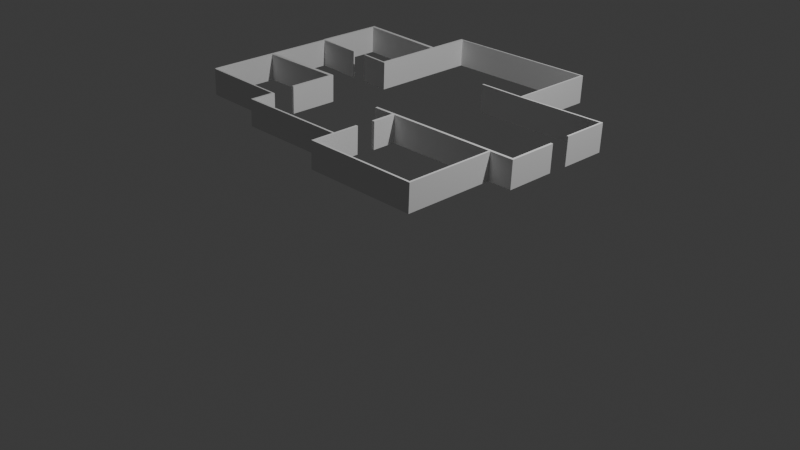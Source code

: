 # Source: building1.blend  (saved by Blender 4.3.34; exported with 4.5.12 LTS)
import bpy
from mathutils import Matrix  # noqa: F401  (used for matrix-valued properties, if any)

bpy.ops.wm.read_factory_settings(use_empty=True)
scene = bpy.context.scene
scene.name = 'Scene'

# ---- collections
col_collection = bpy.data.collections.new('Collection'); scene.collection.children.link(col_collection)

# ---- world
world_world = bpy.data.worlds.new('World'); scene.world = world_world
world_world.use_nodes = True; world_world.node_tree.nodes.clear()
_N = world_world.node_tree.nodes; _L = world_world.node_tree.links
n0 = _N.new('ShaderNodeOutputWorld'); n0.name = 'World Output'; n0.location = (300, 300)
n1 = _N.new('ShaderNodeBackground'); n1.name = 'Background'; n1.location = (10, 300)
n1.inputs[0].default_value = (0.05088, 0.05088, 0.05088, 1.0)
_L.new(n1.outputs[0], n0.inputs[0])
n0.is_active_output = True
world_world.color = (0.05088, 0.05088, 0.05088)
world_world.sun_shadow_jitter_overblur = 0.0

# ---- cameras
cam_camera = bpy.data.cameras.new('Camera')
cam_camera.clip_end = 100.0
cam_camera.ortho_scale = 7.314

# ---- lights
light_light = bpy.data.lights.new('Light', 'POINT')
light_light.energy = 1000.0
light_light.shadow_soft_size = 0.1

# ---- meshes
me_vert_001 = bpy.data.meshes.new('Vert.001')
me_vert_001.from_pydata([(-1.028, 1.966, 0.8531), (-1.027, 0.7439, 0.8569), (-1.027, 0.7439, 0.8569), (-1.027, 0.7439, 0.8569), (-0.9941, 0.7435, 0.8551), (-0.9968, 1.967, 0.8524), (-1.04, 1.965, 0.5515), (-1.039, 0.7431, 0.5553), (-1.006, 0.7427, 0.5535), (-1.009, 1.967, 0.5508), (-0.9967, 1.952, 0.8524), (-1.028, 1.95, 0.8532), (-1.009, 1.951, 0.5508), (-1.04, 1.95, 0.5516), (-0.9942, 0.7631, 0.855), (-1.027, 0.7635, 0.8568), (-1.006, 0.7623, 0.5534), (-1.039, 0.7627, 0.5552), (0.7045, 1.971, 0.8486), (0.6925, 1.97, 0.547), (0.7045, 1.955, 0.8486), (0.6925, 1.954, 0.547), (0.6865, 1.971, 0.8486), (0.6745, 1.97, 0.547), (0.6745, 1.954, 0.5471), (0.6865, 1.955, 0.8487), (0.7047, 0.9941, 0.8531), (0.6927, 0.9933, 0.5515), (0.6748, 0.9932, 0.5515), (0.6868, 0.994, 0.8531), (0.7047, 1.014, 0.853), (0.6927, 1.013, 0.5514), (0.6748, 1.013, 0.5514), (0.6868, 1.014, 0.853), (0.181, 0.9932, 0.5549), (0.193, 0.994, 0.8565), (0.181, 1.013, 0.5548), (0.193, 1.014, 0.8564), (1.687, 0.9941, 0.8612), (1.675, 0.9933, 0.5596), (1.687, 1.014, 0.8611), (1.675, 1.013, 0.5595), (-1.318, 0.7438, 0.8685), (-1.33, 0.743, 0.5669), (-1.318, 0.7634, 0.8684), (-1.33, 0.7626, 0.5668), (-0.9957, 1.479, 0.8535), (-1.027, 1.478, 0.8546), (-1.008, 1.478, 0.5519), (-1.039, 1.477, 0.553), (-0.9958, 1.516, 0.8534), (-1.027, 1.516, 0.8545), (-1.008, 1.516, 0.5518), (-1.039, 1.515, 0.5529), (-2.004, 1.478, 0.8873), (-2.016, 1.477, 0.5857), (-2.004, 1.515, 0.8872), (-2.016, 1.515, 0.5856), (-1.995, 1.477, 0.585), (-1.995, 1.515, 0.5849), (-1.983, 1.515, 0.8865), (-1.983, 1.478, 0.8866), (-2.004, 0.7403, 0.8851), (-2.016, 0.7394, 0.5877), (-1.994, 0.7394, 0.587), (-1.982, 0.7403, 0.8843), (-1.994, 0.755, 0.587), (-2.016, 0.755, 0.5877), (-1.982, 0.7558, 0.8886), (-2.004, 0.7558, 0.8893), (-1.497, 0.7396, 0.5672), (-1.485, 0.7404, 0.8688), (-1.497, 0.7551, 0.5672), (-1.485, 0.7559, 0.8688), (1.667, 0.9941, 0.861), (1.667, 1.014, 0.8609), (1.655, 1.013, 0.5593), (1.655, 0.9933, 0.5594), (1.687, 0.509, 0.8625), (1.675, 0.5081, 0.5609), (1.667, 0.509, 0.8623), (1.655, 0.5081, 0.5607), (-2.003, -0.7322, 0.8824), (-2.015, -0.733, 0.5917), (-1.994, -0.733, 0.591), (-1.982, -0.7322, 0.879), (-2.003, -0.713, 0.8855), (-1.982, -0.713, 0.878), (-2.015, -0.7138, 0.5912), (-1.994, -0.7138, 0.5905), (-1.026, -0.7342, 0.5786), (-1.014, -0.7334, 0.8667), (-1.014, -0.7142, 0.8657), (-1.026, -0.715, 0.5781), (-1.982, 0.001875, 0.8811), (-1.994, 0.001051, 0.5888), (-2.003, 0.001868, 0.8853), (-2.015, 0.001044, 0.5895), (-1.982, 0.03802, 0.8812), (-1.994, 0.03719, 0.5887), (-2.003, 0.03801, 0.8853), (-2.015, 0.03719, 0.5894), (-1.005, 0.001875, 0.8811), (-1.017, 0.001051, 0.5888), (-1.005, 0.03802, 0.8812), (-1.017, 0.03719, 0.5887), (-1.042, 0.03719, 0.5887), (-1.042, 0.001051, 0.5888), (-1.03, 0.001875, 0.8811), (-1.03, 0.03802, 0.8812), (-1.005, -0.4843, 0.8824), (-1.017, -0.4851, 0.5901), (-1.042, -0.4851, 0.5901), (-1.03, -0.4843, 0.8824), (-1.05, -0.7341, 0.5789), (-1.038, -0.7333, 0.867), (-1.038, -0.7141, 0.866), (-1.05, -0.715, 0.5784), (-1.026, -0.7342, 0.5786), (-1.014, -0.7334, 0.8667), (-1.05, -0.7341, 0.5789), (-1.038, -0.7333, 0.867), (-1.026, -0.9866, 0.5793), (-1.014, -0.9858, 0.8674), (-1.05, -0.9866, 0.5796), (-1.038, -0.9858, 0.8677), (-1.038, -0.9653, 0.8676), (-1.014, -0.9654, 0.8673), (-1.026, -0.9662, 0.5793), (-1.05, -0.9662, 0.5796), (0.2, -0.9866, 0.5793), (0.212, -0.9858, 0.8674), (0.212, -0.9654, 0.8673), (0.2, -0.9662, 0.5793), (0.175, -0.9866, 0.5793), (0.187, -0.9858, 0.8674), (0.187, -0.9654, 0.8673), (0.175, -0.9662, 0.5793), (0.212, -0.7031, 0.8673), (0.2, -0.7039, 0.5793), (0.187, -0.7031, 0.8673), (0.175, -0.7039, 0.5793), (0.2, -1.233, 0.5793), (0.212, -1.233, 0.8674), (0.175, -1.233, 0.5793), (0.187, -1.233, 0.8674), (0.2, -1.214, 0.5793), (0.175, -1.214, 0.5793), (0.187, -1.213, 0.8674), (0.212, -1.213, 0.8674), (1.434, -1.233, 0.5793), (1.446, -1.233, 0.8674), (1.434, -1.214, 0.5793), (1.446, -1.213, 0.8674), (1.413, -1.214, 0.5793), (1.413, -1.233, 0.5793), (1.425, -1.213, 0.8674), (1.425, -1.233, 0.8674), (1.434, -1.214, 0.5793), (1.446, -1.213, 0.8674), (1.413, -1.214, 0.5793), (1.425, -1.213, 0.8674), (1.434, -0.2331, 0.5765), (1.446, -0.2323, 0.8646), (1.413, -0.2331, 0.5765), (1.425, -0.2323, 0.8646), (1.425, -0.2592, 0.8647), (1.413, -0.26, 0.5766), (1.434, -0.26, 0.5766), (1.446, -0.2592, 0.8647), (-0.05055, -0.2331, 0.5765), (-0.03855, -0.2323, 0.8646), (-0.03855, -0.2592, 0.8647), (-0.05055, -0.26, 0.5766), (1.693, -0.2331, 0.5765), (1.705, -0.2323, 0.8646), (1.693, -0.26, 0.5766), (1.705, -0.2592, 0.8647), (1.668, -0.2331, 0.5765), (1.668, -0.26, 0.5766), (1.68, -0.2323, 0.8646), (1.68, -0.2592, 0.8647), (1.693, 0.2719, 0.5765), (1.705, 0.2727, 0.8646), (1.668, 0.2719, 0.5765), (1.68, 0.2727, 0.8646), (0.1949, -0.2323, 0.8646), (0.1949, -0.2592, 0.8647), (0.1829, -0.26, 0.5766), (0.1829, -0.2331, 0.5765), (0.2294, -0.2592, 0.8647), (0.2174, -0.26, 0.5766), (0.2174, -0.2331, 0.5765), (0.2294, -0.2323, 0.8646), (0.1949, -0.5144, 0.8647), (0.1829, -0.5152, 0.5766), (0.2294, -0.5144, 0.8647), (0.2174, -0.5152, 0.5766)], [(0, 1), (1, 2), (2, 3)], [(10, 5, 0, 11), (12, 13, 6, 9), (11, 0, 6, 13), (14, 4, 8, 16), (0, 5, 9, 6), (4, 3, 7, 8), (23, 22, 18, 19), (51, 11, 13, 53), (52, 53, 13, 12), (50, 10, 11, 51), (4, 14, 15, 3), (8, 7, 17, 16), (3, 15, 44, 42), (46, 14, 16, 48), (18, 20, 21, 19), (24, 23, 19, 21), (75, 74, 38, 40), (22, 25, 20, 18), (5, 10, 25, 22), (10, 12, 24, 25), (12, 9, 23, 24), (9, 5, 22, 23), (29, 28, 27, 26), (32, 31, 27, 28), (28, 29, 35, 34), (30, 33, 29, 26), (20, 25, 33, 30), (25, 24, 32, 33), (24, 21, 31, 32), (21, 20, 30, 31), (37, 36, 34, 35), (32, 28, 34, 36), (33, 32, 36, 37), (29, 33, 37, 35), (41, 40, 38, 39), (76, 75, 40, 41), (39, 38, 78, 79), (77, 76, 41, 39), (42, 44, 45, 43), (15, 17, 45, 44), (7, 3, 42, 43), (17, 7, 43, 45), (50, 46, 48, 52), (14, 46, 47, 15), (16, 17, 49, 48), (15, 47, 49, 17), (10, 50, 52, 12), (46, 50, 51, 47), (48, 49, 53, 52), (59, 58, 55, 57), (54, 56, 57, 55), (61, 60, 56, 54), (67, 66, 64, 63), (60, 59, 57, 56), (51, 53, 59, 60), (49, 47, 61, 58), (47, 51, 60, 61), (53, 49, 58, 59), (87, 86, 82, 85), (64, 66, 72, 70), (69, 67, 63, 62), (68, 69, 62, 65), (61, 54, 69, 68), (54, 55, 67, 69), (58, 61, 68, 66), (55, 58, 66, 67), (72, 73, 71, 70), (65, 64, 70, 71), (66, 68, 73, 72), (68, 65, 71, 73), (27, 31, 76, 77), (26, 27, 77, 74), (31, 30, 75, 76), (30, 26, 74, 75), (80, 81, 79, 78), (74, 77, 81, 80), (77, 39, 79, 81), (38, 74, 80, 78), (84, 85, 82, 83), (86, 88, 83, 82), (125, 124, 122, 123), (88, 89, 84, 83), (97, 95, 89, 88), (95, 94, 87, 89), (96, 97, 88, 86), (94, 96, 86, 87), (93, 92, 91, 90), (117, 116, 92, 93), (114, 117, 93, 90), (116, 115, 91, 92), (98, 100, 96, 94), (100, 101, 97, 96), (107, 106, 105, 103), (101, 99, 95, 97), (63, 64, 99, 101), (64, 65, 98, 99), (62, 63, 101, 100), (65, 62, 100, 98), (105, 104, 102, 103), (109, 108, 102, 104), (102, 108, 113, 110), (106, 109, 104, 105), (99, 98, 109, 106), (94, 95, 107, 108), (98, 94, 108, 109), (95, 99, 106, 107), (113, 112, 111, 110), (108, 107, 112, 113), (103, 102, 110, 111), (107, 103, 111, 112), (87, 85, 115, 116), (84, 89, 117, 114), (89, 87, 116, 117), (85, 84, 114, 115), (121, 119, 118, 120), (127, 126, 125, 123), (147, 146, 142, 144), (126, 129, 124, 125), (129, 128, 122, 124), (120, 118, 128, 129), (121, 120, 129, 126), (118, 119, 127, 128), (119, 121, 126, 127), (133, 132, 131, 130), (136, 135, 131, 132), (136, 132, 138, 140), (134, 137, 133, 130), (122, 128, 137, 134), (128, 127, 136, 137), (127, 123, 135, 136), (123, 122, 134, 135), (141, 140, 138, 139), (137, 136, 140, 141), (133, 137, 141, 139), (132, 133, 139, 138), (145, 144, 142, 143), (148, 147, 144, 145), (155, 154, 152, 150), (149, 148, 145, 143), (131, 135, 148, 149), (130, 131, 149, 146), (135, 134, 147, 148), (134, 130, 146, 147), (152, 153, 151, 150), (164, 165, 163, 162), (157, 155, 150, 151), (156, 157, 151, 153), (149, 143, 157, 156), (143, 142, 155, 157), (146, 149, 156, 154), (142, 146, 154, 155), (160, 158, 159, 161), (187, 186, 171, 172), (168, 167, 164, 162), (166, 169, 163, 165), (179, 178, 174, 176), (159, 158, 168, 169), (161, 159, 169, 166), (158, 160, 167, 168), (160, 161, 166, 167), (173, 172, 171, 170), (188, 187, 172, 173), (189, 188, 173, 170), (186, 189, 170, 171), (177, 176, 174, 175), (180, 175, 183, 185), (180, 181, 177, 175), (181, 179, 176, 177), (169, 168, 179, 181), (163, 169, 181, 180), (162, 163, 180, 178), (168, 162, 178, 179), (184, 185, 183, 182), (174, 178, 184, 182), (175, 174, 182, 183), (178, 180, 185, 184), (193, 192, 189, 186), (192, 191, 188, 189), (191, 190, 196, 197), (190, 193, 186, 187), (166, 165, 193, 190), (167, 166, 190, 191), (164, 167, 191, 192), (165, 164, 192, 193), (197, 196, 194, 195), (188, 191, 197, 195), (190, 187, 194, 196), (187, 188, 195, 194)])
me_vert_001.update()

# ---- objects
ob_light = bpy.data.objects.new('Light', light_light)
ob_camera = bpy.data.objects.new('Camera', cam_camera)
ob_plane = bpy.data.objects.new('plane', None)
ob_vert_001 = bpy.data.objects.new('Vert.001', me_vert_001)

# ---- transforms, parenting, visibility, modifiers, constraints
ob_light.location = (4.076, 1.005, 5.904)
ob_light.rotation_euler = (0.6503, 0.05522, 1.866)
ob_light.lock_rotations_4d = False
ob_light.empty_display_type = 'ARROWS'
ob_light.color = (0.0, 0.0, 0.0, 0.0)
ob_light.lineart.crease_threshold = 0.0
ob_camera.location = (7.359, -6.926, 4.958)
ob_camera.rotation_euler = (1.109, 0.0, 0.8149)
ob_camera.lock_rotations_4d = False
ob_camera.empty_display_type = 'ARROWS'
ob_camera.color = (0.0, 0.0, 0.0, 0.0)
ob_camera.display_type = 'WIRE'
ob_camera.lineart.crease_threshold = 0.0
ob_plane.location = (-0.1059, 0.3835, 0.8864)
ob_plane.rotation_euler = (3.142, 7.612e-07, -1.575)
ob_plane.empty_display_type = 'IMAGE'
ob_plane.empty_display_size = 5.0
ob_vert_001.location = (-0.01951, 0.0, 0.3811)
ob_vert_001.scale = (1.0, 0.9945, 1.0)

# ---- collection membership
col_collection.objects.link(ob_light)
col_collection.objects.link(ob_camera)
col_collection.objects.link(ob_plane)
col_collection.objects.link(ob_vert_001)

# ---- scene / render settings (as saved in the file)
scene.camera = ob_camera
scene.frame_start = 1; scene.frame_end = 250; scene.frame_set(229)
scene.render.engine = 'BLENDER_EEVEE_NEXT'
bpy.context.view_layer.update()
